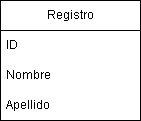

The diagram above was exported from draw.io. Its source (the exported page's mxGraphModel, read from the mxfile embedded in the PNG):
<mxGraphModel dx="872" dy="465" grid="1" gridSize="10" guides="1" tooltips="1" connect="1" arrows="1" fold="1" page="1" pageScale="1" pageWidth="827" pageHeight="1169" math="0" shadow="0">
  <root>
    <mxCell id="0" />
    <mxCell id="1" parent="0" />
    <mxCell id="wn0VPL5o0hHnm1qMIIQ1-1" parent="1" style="swimlane;fontStyle=0;childLayout=stackLayout;horizontal=1;startSize=30;horizontalStack=0;resizeParent=1;resizeParentMax=0;resizeLast=0;collapsible=1;marginBottom=0;whiteSpace=wrap;html=1;" value="Registro" vertex="1">
      <mxGeometry height="120" width="140" x="330" y="150" as="geometry" />
    </mxCell>
    <mxCell id="wn0VPL5o0hHnm1qMIIQ1-2" parent="wn0VPL5o0hHnm1qMIIQ1-1" style="text;strokeColor=none;fillColor=none;align=left;verticalAlign=middle;spacingLeft=4;spacingRight=4;overflow=hidden;points=[[0,0.5],[1,0.5]];portConstraint=eastwest;rotatable=0;whiteSpace=wrap;html=1;" value="ID" vertex="1">
      <mxGeometry height="30" width="140" y="30" as="geometry" />
    </mxCell>
    <mxCell id="wn0VPL5o0hHnm1qMIIQ1-3" parent="wn0VPL5o0hHnm1qMIIQ1-1" style="text;strokeColor=none;fillColor=none;align=left;verticalAlign=middle;spacingLeft=4;spacingRight=4;overflow=hidden;points=[[0,0.5],[1,0.5]];portConstraint=eastwest;rotatable=0;whiteSpace=wrap;html=1;" value="Nombre" vertex="1">
      <mxGeometry height="30" width="140" y="60" as="geometry" />
    </mxCell>
    <mxCell id="wn0VPL5o0hHnm1qMIIQ1-4" parent="wn0VPL5o0hHnm1qMIIQ1-1" style="text;strokeColor=none;fillColor=none;align=left;verticalAlign=middle;spacingLeft=4;spacingRight=4;overflow=hidden;points=[[0,0.5],[1,0.5]];portConstraint=eastwest;rotatable=0;whiteSpace=wrap;html=1;" value="Apellido" vertex="1">
      <mxGeometry height="30" width="140" y="90" as="geometry" />
    </mxCell>
  </root>
</mxGraphModel>